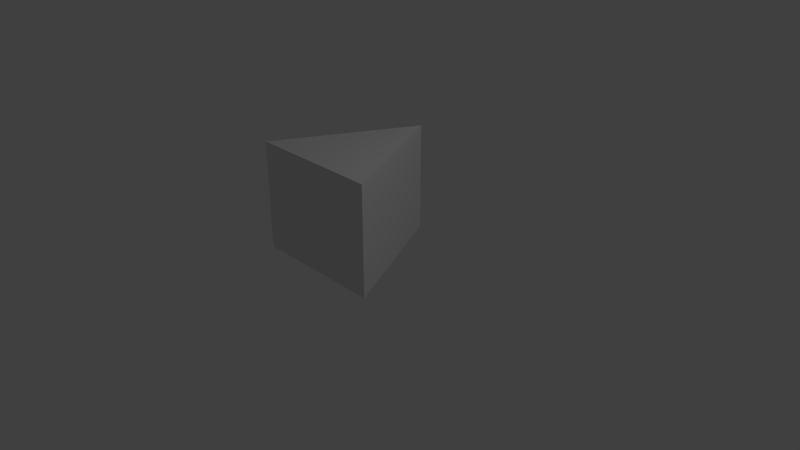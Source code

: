 # Source: TRIANGULO.blend  (saved by Blender 2.79.0; exported with 4.5.12 LTS)
import bpy
from mathutils import Matrix  # noqa: F401  (used for matrix-valued properties, if any)

bpy.ops.wm.read_factory_settings(use_empty=True)
scene = bpy.context.scene
scene.name = 'Scene'

# ---- collections
col_collection_1 = bpy.data.collections.new('Collection 1'); scene.collection.children.link(col_collection_1)

# ---- world
world_world = bpy.data.worlds.new('World'); scene.world = world_world
world_world.color = (0.05088, 0.05088, 0.05088)
world_world.use_sun_shadow = False
world_world.sun_shadow_jitter_overblur = 0.0
world_world.cycles.sampling_method = 'MANUAL'

# ---- cameras
cam_camera = bpy.data.cameras.new('Camera')
cam_camera.clip_end = 100.0
cam_camera.lens = 35.0
cam_camera.sensor_width = 32.0
cam_camera.sensor_height = 18.0
cam_camera.ortho_scale = 7.314
cam_camera.dof.focus_distance = 0.0
cam_camera.dof.aperture_fstop = 128.0

# ---- lights
light_lamp = bpy.data.lights.new('Lamp', 'POINT')
light_lamp.transmission_factor = 0.0
light_lamp.cutoff_distance = 30.0
light_lamp.energy = 100.0
light_lamp.shadow_buffer_clip_start = 1.001
light_lamp.shadow_soft_size = 0.1
light_lamp.shadow_maximum_resolution = 0.006
light_lamp.use_absolute_resolution = True

# ---- meshes
me_plane_001 = bpy.data.meshes.new('Plane.001')
me_plane_001.from_pydata([(-0.8061, -0.5524, -0.7182), (0.8059, -0.5524, -0.7182), (7.778e-05, 1.06, -0.7182), (0.0004061, 1.06, -0.7182), (7.778e-05, 1.06, 0.7182), (-0.8061, -0.5524, 0.7182), (0.8059, -0.5524, 0.7182), (0.0004061, 1.06, 0.7182)], [], [(0, 2, 3, 1), (5, 6, 7, 4), (1, 3, 7, 6), (2, 0, 5, 4), (3, 2, 4, 7), (0, 1, 6, 5)])
me_plane_001.use_remesh_preserve_volume = False
me_plane_001.use_remesh_preserve_attributes = False
me_plane_001.use_mirror_vertex_groups = False
me_plane_001.update()

# ---- objects
ob_plane = bpy.data.objects.new('Plane', me_plane_001)
ob_lamp = bpy.data.objects.new('Lamp', light_lamp)
ob_camera = bpy.data.objects.new('Camera', cam_camera)

# ---- transforms, parenting, visibility, modifiers, constraints
ob_plane.location = (9.803e-05, -0.2517, 0.8)
ob_plane.scale = (1.1, 1.1, 1.0)
ob_plane.lineart.crease_threshold = 0.0
ob_lamp.location = (4.076, 1.005, 5.904)
ob_lamp.rotation_euler = (0.6503, 0.05522, 1.866)
ob_lamp.lock_rotations_4d = False
ob_lamp.empty_display_type = 'ARROWS'
ob_lamp.color = (0.0, 0.0, 0.0, 0.0)
ob_lamp.lineart.crease_threshold = 0.0
ob_camera.location = (7.481, -6.508, 5.344)
ob_camera.rotation_euler = (1.109, 0.0, 0.8149)
ob_camera.lock_rotations_4d = False
ob_camera.empty_display_type = 'ARROWS'
ob_camera.color = (0.0, 0.0, 0.0, 0.0)
ob_camera.display_type = 'WIRE'
ob_camera.lineart.crease_threshold = 0.0

# ---- collection membership
col_collection_1.objects.link(ob_plane)
col_collection_1.objects.link(ob_lamp)
col_collection_1.objects.link(ob_camera)

# ---- scene / render settings (as saved in the file)
scene.camera = ob_camera
scene.frame_start = 1; scene.frame_end = 250; scene.frame_set(1)
scene.render.engine = 'BLENDER_EEVEE_NEXT'
scene.render.resolution_percentage = 50
scene.render.dither_intensity = 0.0
scene.cycles.use_denoising = False
scene.cycles.samples = 128
scene.cycles.sampling_pattern = 'TABULATED_SOBOL'
scene.cycles.use_adaptive_sampling = False
scene.cycles.use_light_tree = False
scene.cycles.blur_glossy = 0.0
scene.cycles.sample_clamp_indirect = 0.0
scene.view_settings.view_transform = 'Standard'
bpy.context.view_layer.update()
